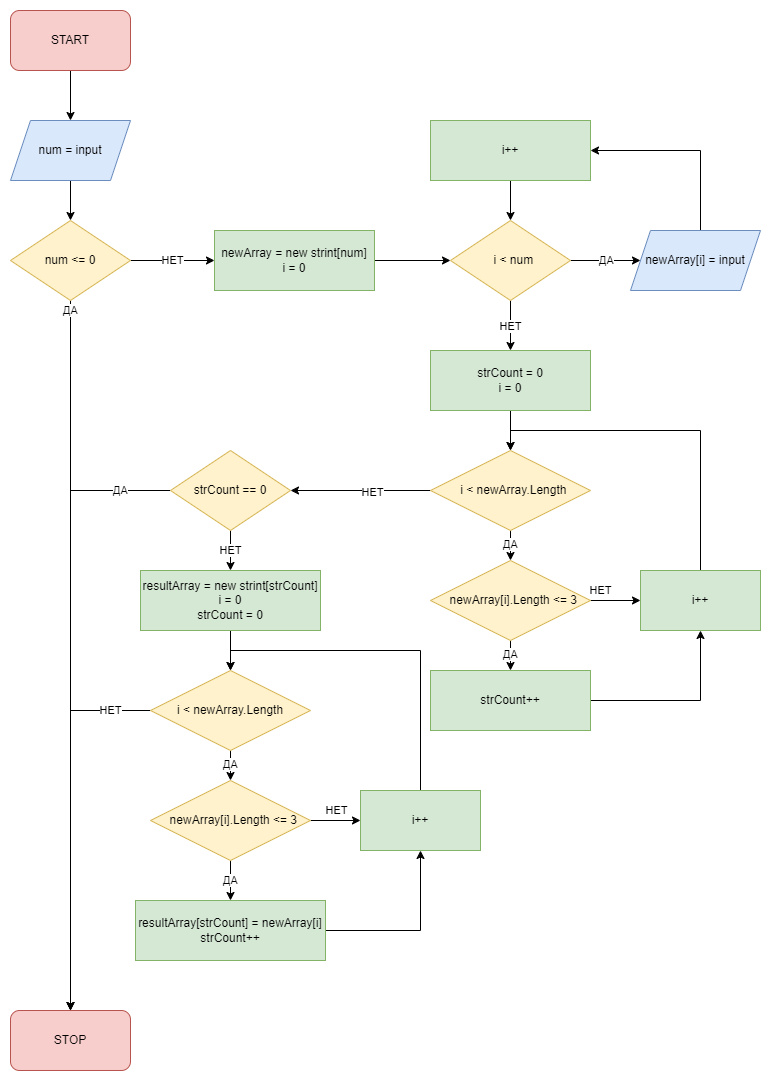

The diagram above was exported from draw.io. Its source (the exported page's mxGraphModel, read from the mxfile embedded in the PNG):
<mxGraphModel dx="1101" dy="1214" grid="1" gridSize="10" guides="1" tooltips="1" connect="1" arrows="1" fold="1" page="1" pageScale="1" pageWidth="827" pageHeight="1169" math="0" shadow="0">
  <root>
    <mxCell id="0" />
    <mxCell id="1" parent="0" />
    <mxCell id="AFhHiZVpjqtQD0X5EEU--6" style="edgeStyle=orthogonalEdgeStyle;rounded=0;orthogonalLoop=1;jettySize=auto;html=1;entryX=0.5;entryY=0;entryDx=0;entryDy=0;" edge="1" parent="1" source="AFhHiZVpjqtQD0X5EEU--1" target="AFhHiZVpjqtQD0X5EEU--3">
      <mxGeometry relative="1" as="geometry" />
    </mxCell>
    <mxCell id="AFhHiZVpjqtQD0X5EEU--1" value="START" style="rounded=1;whiteSpace=wrap;html=1;fillColor=#f8cecc;strokeColor=#b85450;" vertex="1" parent="1">
      <mxGeometry x="50" y="40" width="120" height="60" as="geometry" />
    </mxCell>
    <mxCell id="AFhHiZVpjqtQD0X5EEU--2" value="STOP" style="rounded=1;whiteSpace=wrap;html=1;fillColor=#f8cecc;strokeColor=#b85450;" vertex="1" parent="1">
      <mxGeometry x="50" y="1040" width="120" height="60" as="geometry" />
    </mxCell>
    <mxCell id="AFhHiZVpjqtQD0X5EEU--12" style="edgeStyle=orthogonalEdgeStyle;rounded=0;orthogonalLoop=1;jettySize=auto;html=1;" edge="1" parent="1" source="AFhHiZVpjqtQD0X5EEU--3" target="AFhHiZVpjqtQD0X5EEU--4">
      <mxGeometry relative="1" as="geometry" />
    </mxCell>
    <mxCell id="AFhHiZVpjqtQD0X5EEU--3" value="num = input" style="shape=parallelogram;perimeter=parallelogramPerimeter;whiteSpace=wrap;html=1;fixedSize=1;fillColor=#dae8fc;strokeColor=#6c8ebf;" vertex="1" parent="1">
      <mxGeometry x="50" y="150" width="120" height="60" as="geometry" />
    </mxCell>
    <mxCell id="AFhHiZVpjqtQD0X5EEU--13" value="НЕТ" style="edgeStyle=orthogonalEdgeStyle;rounded=0;orthogonalLoop=1;jettySize=auto;html=1;entryX=0;entryY=0.5;entryDx=0;entryDy=0;" edge="1" parent="1" source="AFhHiZVpjqtQD0X5EEU--4" target="AFhHiZVpjqtQD0X5EEU--10">
      <mxGeometry relative="1" as="geometry" />
    </mxCell>
    <mxCell id="AFhHiZVpjqtQD0X5EEU--14" value="ДА" style="edgeStyle=orthogonalEdgeStyle;rounded=0;orthogonalLoop=1;jettySize=auto;html=1;" edge="1" parent="1" source="AFhHiZVpjqtQD0X5EEU--4" target="AFhHiZVpjqtQD0X5EEU--2">
      <mxGeometry x="-0.9718" relative="1" as="geometry">
        <mxPoint as="offset" />
      </mxGeometry>
    </mxCell>
    <mxCell id="AFhHiZVpjqtQD0X5EEU--4" value="num &amp;lt;= 0" style="rhombus;whiteSpace=wrap;html=1;fillColor=#fff2cc;strokeColor=#d6b656;" vertex="1" parent="1">
      <mxGeometry x="50" y="250" width="120" height="80" as="geometry" />
    </mxCell>
    <mxCell id="AFhHiZVpjqtQD0X5EEU--26" value="ДА" style="edgeStyle=orthogonalEdgeStyle;rounded=0;orthogonalLoop=1;jettySize=auto;html=1;entryX=0;entryY=0.5;entryDx=0;entryDy=0;" edge="1" parent="1" source="AFhHiZVpjqtQD0X5EEU--9" target="AFhHiZVpjqtQD0X5EEU--21">
      <mxGeometry relative="1" as="geometry" />
    </mxCell>
    <mxCell id="AFhHiZVpjqtQD0X5EEU--29" value="НЕТ" style="edgeStyle=orthogonalEdgeStyle;rounded=0;orthogonalLoop=1;jettySize=auto;html=1;entryX=0.5;entryY=0;entryDx=0;entryDy=0;" edge="1" parent="1" source="AFhHiZVpjqtQD0X5EEU--9" target="AFhHiZVpjqtQD0X5EEU--20">
      <mxGeometry relative="1" as="geometry" />
    </mxCell>
    <mxCell id="AFhHiZVpjqtQD0X5EEU--9" value="&amp;nbsp; i &amp;lt; num" style="rhombus;whiteSpace=wrap;html=1;fillColor=#fff2cc;strokeColor=#d6b656;" vertex="1" parent="1">
      <mxGeometry x="490" y="250" width="120" height="80" as="geometry" />
    </mxCell>
    <mxCell id="AFhHiZVpjqtQD0X5EEU--15" style="edgeStyle=orthogonalEdgeStyle;rounded=0;orthogonalLoop=1;jettySize=auto;html=1;entryX=0;entryY=0.5;entryDx=0;entryDy=0;" edge="1" parent="1" source="AFhHiZVpjqtQD0X5EEU--10" target="AFhHiZVpjqtQD0X5EEU--9">
      <mxGeometry relative="1" as="geometry" />
    </mxCell>
    <mxCell id="AFhHiZVpjqtQD0X5EEU--10" value="newArray = new strint[num]&lt;br&gt;i = 0" style="rounded=0;whiteSpace=wrap;html=1;fillColor=#d5e8d4;strokeColor=#82b366;" vertex="1" parent="1">
      <mxGeometry x="254" y="260" width="160" height="60" as="geometry" />
    </mxCell>
    <mxCell id="AFhHiZVpjqtQD0X5EEU--28" style="edgeStyle=orthogonalEdgeStyle;rounded=0;orthogonalLoop=1;jettySize=auto;html=1;entryX=0.5;entryY=0;entryDx=0;entryDy=0;" edge="1" parent="1" source="AFhHiZVpjqtQD0X5EEU--11" target="AFhHiZVpjqtQD0X5EEU--9">
      <mxGeometry relative="1" as="geometry" />
    </mxCell>
    <mxCell id="AFhHiZVpjqtQD0X5EEU--11" value="i++" style="rounded=0;whiteSpace=wrap;html=1;fillColor=#d5e8d4;strokeColor=#82b366;" vertex="1" parent="1">
      <mxGeometry x="470" y="150" width="160" height="60" as="geometry" />
    </mxCell>
    <mxCell id="AFhHiZVpjqtQD0X5EEU--30" style="edgeStyle=orthogonalEdgeStyle;rounded=0;orthogonalLoop=1;jettySize=auto;html=1;" edge="1" parent="1" source="AFhHiZVpjqtQD0X5EEU--20" target="AFhHiZVpjqtQD0X5EEU--23">
      <mxGeometry relative="1" as="geometry" />
    </mxCell>
    <mxCell id="AFhHiZVpjqtQD0X5EEU--20" value="strCount = 0&lt;br&gt;i = 0" style="rounded=0;whiteSpace=wrap;html=1;fillColor=#d5e8d4;strokeColor=#82b366;" vertex="1" parent="1">
      <mxGeometry x="470" y="380" width="160" height="60" as="geometry" />
    </mxCell>
    <mxCell id="AFhHiZVpjqtQD0X5EEU--27" style="edgeStyle=orthogonalEdgeStyle;rounded=0;orthogonalLoop=1;jettySize=auto;html=1;entryX=1;entryY=0.5;entryDx=0;entryDy=0;" edge="1" parent="1" source="AFhHiZVpjqtQD0X5EEU--21" target="AFhHiZVpjqtQD0X5EEU--11">
      <mxGeometry relative="1" as="geometry">
        <Array as="points">
          <mxPoint x="740" y="180" />
        </Array>
      </mxGeometry>
    </mxCell>
    <mxCell id="AFhHiZVpjqtQD0X5EEU--21" value="newArray[i] = input" style="shape=parallelogram;perimeter=parallelogramPerimeter;whiteSpace=wrap;html=1;fixedSize=1;fillColor=#dae8fc;strokeColor=#6c8ebf;" vertex="1" parent="1">
      <mxGeometry x="670" y="260" width="130" height="60" as="geometry" />
    </mxCell>
    <mxCell id="AFhHiZVpjqtQD0X5EEU--31" value="ДА" style="edgeStyle=orthogonalEdgeStyle;rounded=0;orthogonalLoop=1;jettySize=auto;html=1;" edge="1" parent="1" source="AFhHiZVpjqtQD0X5EEU--23" target="AFhHiZVpjqtQD0X5EEU--25">
      <mxGeometry relative="1" as="geometry" />
    </mxCell>
    <mxCell id="AFhHiZVpjqtQD0X5EEU--47" style="edgeStyle=orthogonalEdgeStyle;rounded=0;orthogonalLoop=1;jettySize=auto;html=1;entryX=1;entryY=0.5;entryDx=0;entryDy=0;" edge="1" parent="1" source="AFhHiZVpjqtQD0X5EEU--23" target="AFhHiZVpjqtQD0X5EEU--46">
      <mxGeometry relative="1" as="geometry" />
    </mxCell>
    <mxCell id="AFhHiZVpjqtQD0X5EEU--64" value="НЕТ" style="edgeLabel;html=1;align=center;verticalAlign=middle;resizable=0;points=[];" vertex="1" connectable="0" parent="AFhHiZVpjqtQD0X5EEU--47">
      <mxGeometry x="-0.1524" y="1" relative="1" as="geometry">
        <mxPoint as="offset" />
      </mxGeometry>
    </mxCell>
    <mxCell id="AFhHiZVpjqtQD0X5EEU--23" value="&amp;nbsp; i &amp;lt; newArray.Length" style="rhombus;whiteSpace=wrap;html=1;fillColor=#fff2cc;strokeColor=#d6b656;" vertex="1" parent="1">
      <mxGeometry x="470" y="480" width="160" height="80" as="geometry" />
    </mxCell>
    <mxCell id="AFhHiZVpjqtQD0X5EEU--41" style="edgeStyle=orthogonalEdgeStyle;rounded=0;orthogonalLoop=1;jettySize=auto;html=1;entryX=0.5;entryY=1;entryDx=0;entryDy=0;" edge="1" parent="1" source="AFhHiZVpjqtQD0X5EEU--24" target="AFhHiZVpjqtQD0X5EEU--34">
      <mxGeometry relative="1" as="geometry" />
    </mxCell>
    <mxCell id="AFhHiZVpjqtQD0X5EEU--24" value="strCount++" style="rounded=0;whiteSpace=wrap;html=1;fillColor=#d5e8d4;strokeColor=#82b366;" vertex="1" parent="1">
      <mxGeometry x="470" y="700" width="160" height="60" as="geometry" />
    </mxCell>
    <mxCell id="AFhHiZVpjqtQD0X5EEU--42" value="НЕТ" style="edgeStyle=orthogonalEdgeStyle;rounded=0;orthogonalLoop=1;jettySize=auto;html=1;entryX=0;entryY=0.5;entryDx=0;entryDy=0;" edge="1" parent="1" source="AFhHiZVpjqtQD0X5EEU--25" target="AFhHiZVpjqtQD0X5EEU--34">
      <mxGeometry x="-0.6" y="10" relative="1" as="geometry">
        <mxPoint as="offset" />
      </mxGeometry>
    </mxCell>
    <mxCell id="AFhHiZVpjqtQD0X5EEU--43" value="ДА" style="edgeStyle=orthogonalEdgeStyle;rounded=0;orthogonalLoop=1;jettySize=auto;html=1;entryX=0.5;entryY=0;entryDx=0;entryDy=0;" edge="1" parent="1" source="AFhHiZVpjqtQD0X5EEU--25" target="AFhHiZVpjqtQD0X5EEU--24">
      <mxGeometry relative="1" as="geometry" />
    </mxCell>
    <mxCell id="AFhHiZVpjqtQD0X5EEU--25" value="&amp;nbsp; newArray[i].Length &amp;lt;= 3" style="rhombus;whiteSpace=wrap;html=1;fillColor=#fff2cc;strokeColor=#d6b656;" vertex="1" parent="1">
      <mxGeometry x="470" y="590" width="160" height="80" as="geometry" />
    </mxCell>
    <mxCell id="AFhHiZVpjqtQD0X5EEU--44" style="edgeStyle=orthogonalEdgeStyle;rounded=0;orthogonalLoop=1;jettySize=auto;html=1;entryX=0.5;entryY=0;entryDx=0;entryDy=0;" edge="1" parent="1" source="AFhHiZVpjqtQD0X5EEU--34" target="AFhHiZVpjqtQD0X5EEU--23">
      <mxGeometry relative="1" as="geometry">
        <Array as="points">
          <mxPoint x="740" y="460" />
          <mxPoint x="550" y="460" />
        </Array>
      </mxGeometry>
    </mxCell>
    <mxCell id="AFhHiZVpjqtQD0X5EEU--34" value="i++" style="rounded=0;whiteSpace=wrap;html=1;fillColor=#d5e8d4;strokeColor=#82b366;" vertex="1" parent="1">
      <mxGeometry x="680" y="600" width="120" height="60" as="geometry" />
    </mxCell>
    <mxCell id="AFhHiZVpjqtQD0X5EEU--48" value="ДА" style="edgeStyle=orthogonalEdgeStyle;rounded=0;orthogonalLoop=1;jettySize=auto;html=1;entryX=0.5;entryY=0;entryDx=0;entryDy=0;" edge="1" parent="1" source="AFhHiZVpjqtQD0X5EEU--46" target="AFhHiZVpjqtQD0X5EEU--2">
      <mxGeometry x="-0.8387" relative="1" as="geometry">
        <mxPoint as="offset" />
      </mxGeometry>
    </mxCell>
    <mxCell id="AFhHiZVpjqtQD0X5EEU--56" value="НЕТ" style="edgeStyle=orthogonalEdgeStyle;rounded=0;orthogonalLoop=1;jettySize=auto;html=1;entryX=0.5;entryY=0;entryDx=0;entryDy=0;" edge="1" parent="1" source="AFhHiZVpjqtQD0X5EEU--46" target="AFhHiZVpjqtQD0X5EEU--50">
      <mxGeometry relative="1" as="geometry" />
    </mxCell>
    <mxCell id="AFhHiZVpjqtQD0X5EEU--46" value="strCount == 0" style="rhombus;whiteSpace=wrap;html=1;fillColor=#fff2cc;strokeColor=#d6b656;" vertex="1" parent="1">
      <mxGeometry x="210" y="480" width="120" height="80" as="geometry" />
    </mxCell>
    <mxCell id="AFhHiZVpjqtQD0X5EEU--57" style="edgeStyle=orthogonalEdgeStyle;rounded=0;orthogonalLoop=1;jettySize=auto;html=1;" edge="1" parent="1" source="AFhHiZVpjqtQD0X5EEU--50" target="AFhHiZVpjqtQD0X5EEU--51">
      <mxGeometry relative="1" as="geometry" />
    </mxCell>
    <mxCell id="AFhHiZVpjqtQD0X5EEU--50" value="resultArray = new strint[strCount]&lt;br&gt;i = 0&lt;br&gt;strCount = 0" style="rounded=0;whiteSpace=wrap;html=1;fillColor=#d5e8d4;strokeColor=#82b366;" vertex="1" parent="1">
      <mxGeometry x="180" y="600" width="180" height="60" as="geometry" />
    </mxCell>
    <mxCell id="AFhHiZVpjqtQD0X5EEU--58" value="ДА" style="edgeStyle=orthogonalEdgeStyle;rounded=0;orthogonalLoop=1;jettySize=auto;html=1;entryX=0.5;entryY=0;entryDx=0;entryDy=0;" edge="1" parent="1" source="AFhHiZVpjqtQD0X5EEU--51" target="AFhHiZVpjqtQD0X5EEU--52">
      <mxGeometry relative="1" as="geometry" />
    </mxCell>
    <mxCell id="AFhHiZVpjqtQD0X5EEU--63" value="НЕТ" style="edgeStyle=orthogonalEdgeStyle;rounded=0;orthogonalLoop=1;jettySize=auto;html=1;entryX=0.5;entryY=0;entryDx=0;entryDy=0;" edge="1" parent="1" source="AFhHiZVpjqtQD0X5EEU--51" target="AFhHiZVpjqtQD0X5EEU--2">
      <mxGeometry x="-0.7895" relative="1" as="geometry">
        <mxPoint as="offset" />
      </mxGeometry>
    </mxCell>
    <mxCell id="AFhHiZVpjqtQD0X5EEU--51" value="i &amp;lt; newArray.Length" style="rhombus;whiteSpace=wrap;html=1;fillColor=#fff2cc;strokeColor=#d6b656;" vertex="1" parent="1">
      <mxGeometry x="190" y="700" width="160" height="80" as="geometry" />
    </mxCell>
    <mxCell id="AFhHiZVpjqtQD0X5EEU--59" value="ДА" style="edgeStyle=orthogonalEdgeStyle;rounded=0;orthogonalLoop=1;jettySize=auto;html=1;entryX=0.5;entryY=0;entryDx=0;entryDy=0;" edge="1" parent="1" source="AFhHiZVpjqtQD0X5EEU--52" target="AFhHiZVpjqtQD0X5EEU--54">
      <mxGeometry relative="1" as="geometry" />
    </mxCell>
    <mxCell id="AFhHiZVpjqtQD0X5EEU--62" value="НЕТ" style="edgeStyle=orthogonalEdgeStyle;rounded=0;orthogonalLoop=1;jettySize=auto;html=1;entryX=0;entryY=0.5;entryDx=0;entryDy=0;" edge="1" parent="1" source="AFhHiZVpjqtQD0X5EEU--52" target="AFhHiZVpjqtQD0X5EEU--55">
      <mxGeometry y="10" relative="1" as="geometry">
        <mxPoint as="offset" />
      </mxGeometry>
    </mxCell>
    <mxCell id="AFhHiZVpjqtQD0X5EEU--52" value="&amp;nbsp; newArray[i].Length &amp;lt;= 3" style="rhombus;whiteSpace=wrap;html=1;fillColor=#fff2cc;strokeColor=#d6b656;" vertex="1" parent="1">
      <mxGeometry x="190" y="810" width="160" height="80" as="geometry" />
    </mxCell>
    <mxCell id="AFhHiZVpjqtQD0X5EEU--65" style="edgeStyle=orthogonalEdgeStyle;rounded=0;orthogonalLoop=1;jettySize=auto;html=1;entryX=0.5;entryY=1;entryDx=0;entryDy=0;" edge="1" parent="1" source="AFhHiZVpjqtQD0X5EEU--54" target="AFhHiZVpjqtQD0X5EEU--55">
      <mxGeometry relative="1" as="geometry" />
    </mxCell>
    <mxCell id="AFhHiZVpjqtQD0X5EEU--54" value="resultArray[strCount] = newArray[i]&lt;br&gt;strCount++" style="rounded=0;whiteSpace=wrap;html=1;fillColor=#d5e8d4;strokeColor=#82b366;" vertex="1" parent="1">
      <mxGeometry x="175" y="930" width="190" height="60" as="geometry" />
    </mxCell>
    <mxCell id="AFhHiZVpjqtQD0X5EEU--61" style="edgeStyle=orthogonalEdgeStyle;rounded=0;orthogonalLoop=1;jettySize=auto;html=1;entryX=0.5;entryY=0;entryDx=0;entryDy=0;" edge="1" parent="1" source="AFhHiZVpjqtQD0X5EEU--55" target="AFhHiZVpjqtQD0X5EEU--51">
      <mxGeometry relative="1" as="geometry">
        <Array as="points">
          <mxPoint x="460" y="680" />
          <mxPoint x="270" y="680" />
        </Array>
      </mxGeometry>
    </mxCell>
    <mxCell id="AFhHiZVpjqtQD0X5EEU--55" value="i++" style="rounded=0;whiteSpace=wrap;html=1;fillColor=#d5e8d4;strokeColor=#82b366;" vertex="1" parent="1">
      <mxGeometry x="400" y="820" width="120" height="60" as="geometry" />
    </mxCell>
  </root>
</mxGraphModel>